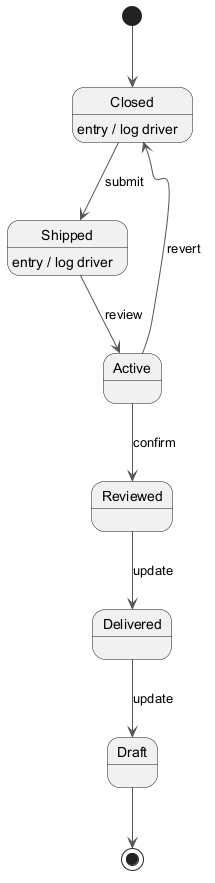

The diagram above was rendered by PlantUML. Its source (embedded in the PNG):
@startuml
skinparam backgroundColor #FFFFFF
skinparam classBackgroundColor #F1F8E9
skinparam classBorderColor #33691E
skinparam ArrowColor #555555
[*] --> Closed
Closed --> Shipped : submit
Closed : entry / log driver
Shipped --> Active : review
Shipped : entry / log driver
Active --> Reviewed : confirm
Reviewed --> Delivered : update
Delivered --> Draft : update
Active --> Closed : revert
Draft --> [*]
@enduml